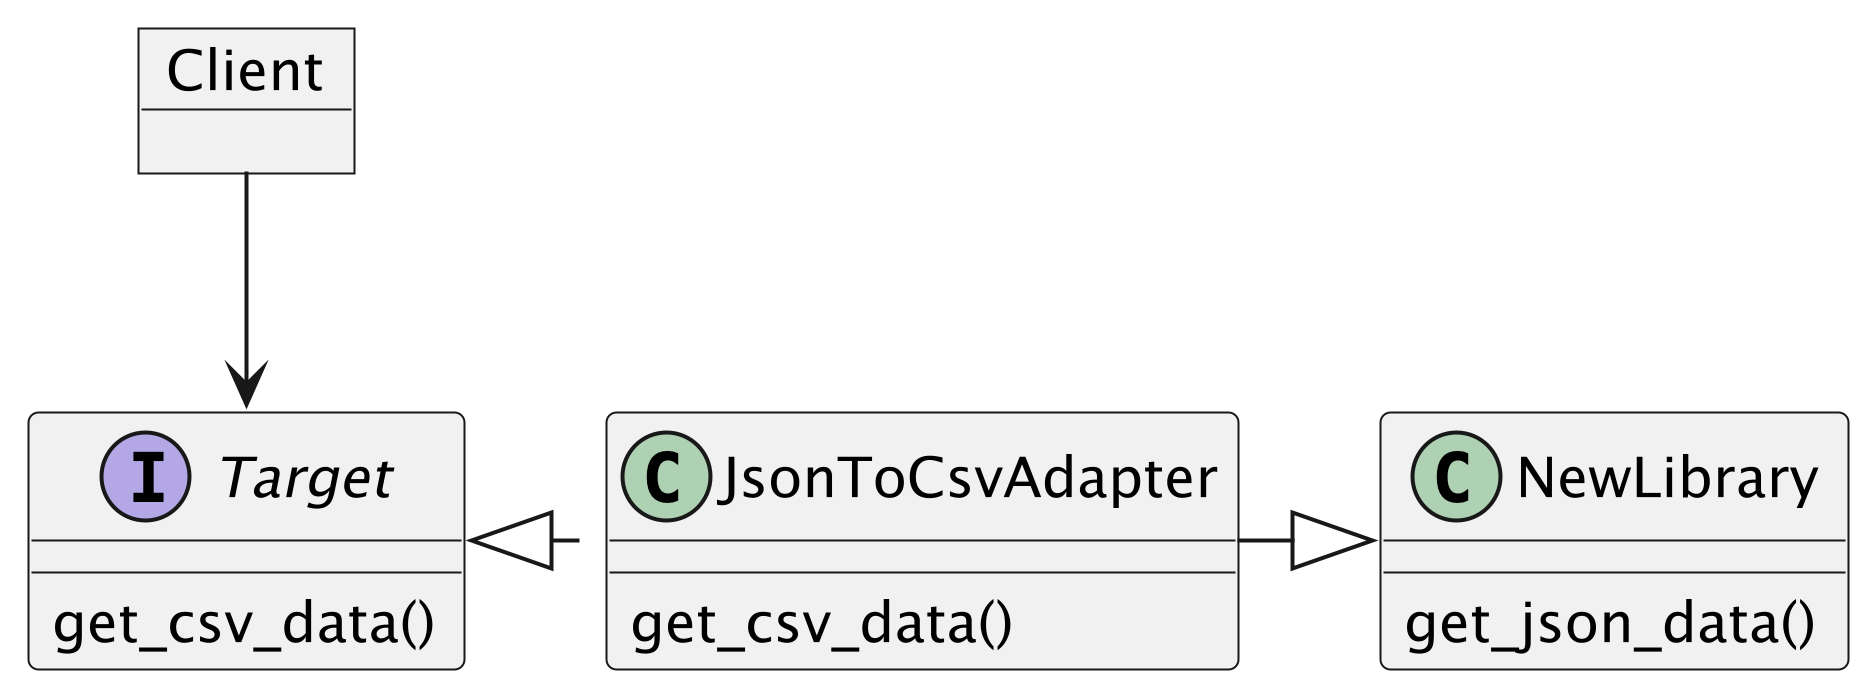

The diagram above was rendered by PlantUML. Its source (embedded in the PNG):
@startuml image1
scale 5

object Client

interface Target {
    get_csv_data()
}

class JsonToCsvAdapter {
    get_csv_data()
}

class NewLibrary {
    get_json_data()
}

Client --> Target
JsonToCsvAdapter -right-|> NewLibrary
Target <|.right.JsonToCsvAdapter


@enduml